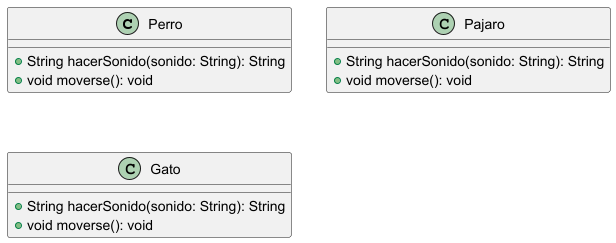

The diagram above was rendered by PlantUML. Its source (embedded in the PNG):
@startuml
class Perro {
    +String hacerSonido(sonido: String): String
    + void moverse(): void
}
class Pajaro {
    +String hacerSonido(sonido: String): String
    +void moverse(): void
    
}
class Gato {
    +String hacerSonido(sonido: String): String
    + void moverse(): void
}
@enduml